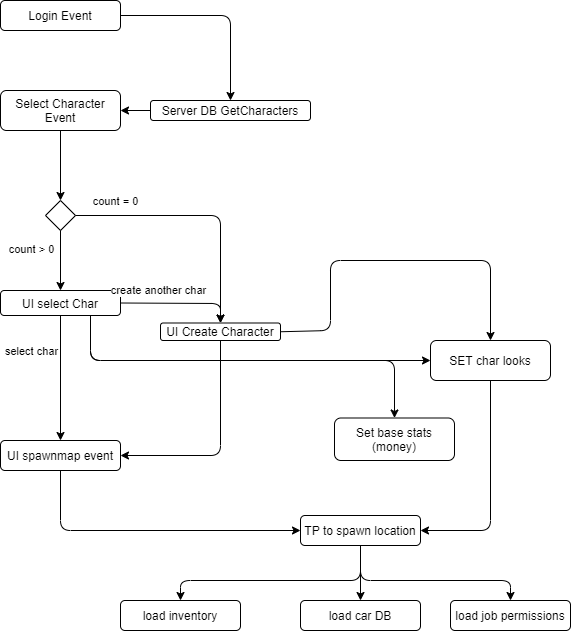

The diagram above was exported from draw.io. Its source (the exported page's mxGraphModel, read from the mxfile embedded in the PNG):
<mxGraphModel dx="1422" dy="794" grid="1" gridSize="10" guides="1" tooltips="1" connect="1" arrows="1" fold="1" page="1" pageScale="1" pageWidth="827" pageHeight="1169" math="0" shadow="0">
  <root>
    <mxCell id="0" />
    <mxCell id="1" parent="0" />
    <mxCell id="SypkJPGDXxb2bkFtaXm_-1" value="Login Event" style="rounded=1;whiteSpace=wrap;html=1;" vertex="1" parent="1">
      <mxGeometry x="40" y="40" width="120" height="30" as="geometry" />
    </mxCell>
    <mxCell id="SypkJPGDXxb2bkFtaXm_-2" value="" style="endArrow=classic;html=1;exitX=1;exitY=0.5;exitDx=0;exitDy=0;entryX=0.5;entryY=0;entryDx=0;entryDy=0;" edge="1" parent="1" source="SypkJPGDXxb2bkFtaXm_-1" target="SypkJPGDXxb2bkFtaXm_-3">
      <mxGeometry width="50" height="50" relative="1" as="geometry">
        <mxPoint x="390" y="430" as="sourcePoint" />
        <mxPoint x="80" y="220" as="targetPoint" />
        <Array as="points">
          <mxPoint x="270" y="55" />
        </Array>
      </mxGeometry>
    </mxCell>
    <mxCell id="SypkJPGDXxb2bkFtaXm_-3" value="Server DB GetCharacters" style="rounded=1;whiteSpace=wrap;html=1;" vertex="1" parent="1">
      <mxGeometry x="190" y="140" width="160" height="20" as="geometry" />
    </mxCell>
    <mxCell id="SypkJPGDXxb2bkFtaXm_-4" value="Select Character Event" style="rounded=1;whiteSpace=wrap;html=1;" vertex="1" parent="1">
      <mxGeometry x="40" y="130" width="120" height="40" as="geometry" />
    </mxCell>
    <mxCell id="SypkJPGDXxb2bkFtaXm_-5" value="" style="endArrow=classic;html=1;exitX=0;exitY=0.5;exitDx=0;exitDy=0;entryX=1;entryY=0.5;entryDx=0;entryDy=0;" edge="1" parent="1" source="SypkJPGDXxb2bkFtaXm_-3" target="SypkJPGDXxb2bkFtaXm_-4">
      <mxGeometry width="50" height="50" relative="1" as="geometry">
        <mxPoint x="390" y="420" as="sourcePoint" />
        <mxPoint x="440" y="370" as="targetPoint" />
      </mxGeometry>
    </mxCell>
    <mxCell id="SypkJPGDXxb2bkFtaXm_-6" value="" style="rhombus;whiteSpace=wrap;html=1;" vertex="1" parent="1">
      <mxGeometry x="85" y="240" width="30" height="30" as="geometry" />
    </mxCell>
    <mxCell id="SypkJPGDXxb2bkFtaXm_-7" value="" style="endArrow=classic;html=1;exitX=0.5;exitY=1;exitDx=0;exitDy=0;entryX=0.5;entryY=0;entryDx=0;entryDy=0;" edge="1" parent="1" source="SypkJPGDXxb2bkFtaXm_-4" target="SypkJPGDXxb2bkFtaXm_-6">
      <mxGeometry width="50" height="50" relative="1" as="geometry">
        <mxPoint x="390" y="420" as="sourcePoint" />
        <mxPoint x="440" y="370" as="targetPoint" />
      </mxGeometry>
    </mxCell>
    <mxCell id="SypkJPGDXxb2bkFtaXm_-8" value="UI select Char" style="rounded=1;whiteSpace=wrap;html=1;" vertex="1" parent="1">
      <mxGeometry x="40" y="330" width="120" height="25" as="geometry" />
    </mxCell>
    <mxCell id="SypkJPGDXxb2bkFtaXm_-9" value="" style="endArrow=classic;html=1;exitX=0.5;exitY=1;exitDx=0;exitDy=0;entryX=0.5;entryY=0;entryDx=0;entryDy=0;" edge="1" parent="1" source="SypkJPGDXxb2bkFtaXm_-6" target="SypkJPGDXxb2bkFtaXm_-8">
      <mxGeometry width="50" height="50" relative="1" as="geometry">
        <mxPoint x="390" y="420" as="sourcePoint" />
        <mxPoint x="440" y="370" as="targetPoint" />
      </mxGeometry>
    </mxCell>
    <mxCell id="SypkJPGDXxb2bkFtaXm_-19" value="count &amp;gt; 0" style="edgeLabel;html=1;align=center;verticalAlign=middle;resizable=0;points=[];" vertex="1" connectable="0" parent="SypkJPGDXxb2bkFtaXm_-9">
      <mxGeometry x="-0.4" y="4" relative="1" as="geometry">
        <mxPoint x="-34" as="offset" />
      </mxGeometry>
    </mxCell>
    <mxCell id="SypkJPGDXxb2bkFtaXm_-10" value="UI Create Character" style="rounded=1;whiteSpace=wrap;html=1;" vertex="1" parent="1">
      <mxGeometry x="200" y="362.5" width="120" height="17.5" as="geometry" />
    </mxCell>
    <mxCell id="SypkJPGDXxb2bkFtaXm_-11" value="" style="endArrow=classic;html=1;exitX=1;exitY=0.5;exitDx=0;exitDy=0;entryX=0.5;entryY=0;entryDx=0;entryDy=0;" edge="1" parent="1" source="SypkJPGDXxb2bkFtaXm_-6" target="SypkJPGDXxb2bkFtaXm_-10">
      <mxGeometry width="50" height="50" relative="1" as="geometry">
        <mxPoint x="390" y="420" as="sourcePoint" />
        <mxPoint x="440" y="370" as="targetPoint" />
        <Array as="points">
          <mxPoint x="260" y="255" />
        </Array>
      </mxGeometry>
    </mxCell>
    <mxCell id="SypkJPGDXxb2bkFtaXm_-18" value="count = 0" style="edgeLabel;html=1;align=center;verticalAlign=middle;resizable=0;points=[];" vertex="1" connectable="0" parent="SypkJPGDXxb2bkFtaXm_-11">
      <mxGeometry x="-0.8424" y="2" relative="1" as="geometry">
        <mxPoint x="19" y="-13" as="offset" />
      </mxGeometry>
    </mxCell>
    <mxCell id="SypkJPGDXxb2bkFtaXm_-12" value="" style="endArrow=classic;html=1;exitX=1;exitY=0.5;exitDx=0;exitDy=0;entryX=0.5;entryY=0;entryDx=0;entryDy=0;" edge="1" parent="1" source="SypkJPGDXxb2bkFtaXm_-8" target="SypkJPGDXxb2bkFtaXm_-10">
      <mxGeometry width="50" height="50" relative="1" as="geometry">
        <mxPoint x="390" y="420" as="sourcePoint" />
        <mxPoint x="440" y="370" as="targetPoint" />
        <Array as="points">
          <mxPoint x="260" y="343" />
        </Array>
      </mxGeometry>
    </mxCell>
    <mxCell id="SypkJPGDXxb2bkFtaXm_-20" value="create another char" style="edgeLabel;html=1;align=center;verticalAlign=middle;resizable=0;points=[];" vertex="1" connectable="0" parent="SypkJPGDXxb2bkFtaXm_-12">
      <mxGeometry x="-0.6752" y="1" relative="1" as="geometry">
        <mxPoint x="18" y="-12" as="offset" />
      </mxGeometry>
    </mxCell>
    <mxCell id="SypkJPGDXxb2bkFtaXm_-13" value="" style="endArrow=classic;html=1;exitX=0.5;exitY=1;exitDx=0;exitDy=0;" edge="1" parent="1" source="SypkJPGDXxb2bkFtaXm_-8" target="SypkJPGDXxb2bkFtaXm_-14">
      <mxGeometry width="50" height="50" relative="1" as="geometry">
        <mxPoint x="390" y="420" as="sourcePoint" />
        <mxPoint x="100" y="520" as="targetPoint" />
      </mxGeometry>
    </mxCell>
    <mxCell id="SypkJPGDXxb2bkFtaXm_-21" value="select char" style="edgeLabel;html=1;align=center;verticalAlign=middle;resizable=0;points=[];" vertex="1" connectable="0" parent="SypkJPGDXxb2bkFtaXm_-13">
      <mxGeometry x="-0.312" y="3" relative="1" as="geometry">
        <mxPoint x="-33" y="-8" as="offset" />
      </mxGeometry>
    </mxCell>
    <mxCell id="SypkJPGDXxb2bkFtaXm_-14" value="UI spawnmap event" style="rounded=1;whiteSpace=wrap;html=1;" vertex="1" parent="1">
      <mxGeometry x="40" y="480" width="120" height="30" as="geometry" />
    </mxCell>
    <mxCell id="SypkJPGDXxb2bkFtaXm_-15" value="" style="endArrow=classic;html=1;exitX=0.5;exitY=1;exitDx=0;exitDy=0;entryX=1;entryY=0.5;entryDx=0;entryDy=0;" edge="1" parent="1" source="SypkJPGDXxb2bkFtaXm_-10" target="SypkJPGDXxb2bkFtaXm_-14">
      <mxGeometry width="50" height="50" relative="1" as="geometry">
        <mxPoint x="390" y="420" as="sourcePoint" />
        <mxPoint x="440" y="370" as="targetPoint" />
        <Array as="points">
          <mxPoint x="260" y="495" />
        </Array>
      </mxGeometry>
    </mxCell>
    <mxCell id="SypkJPGDXxb2bkFtaXm_-16" value="TP to spawn location" style="rounded=1;whiteSpace=wrap;html=1;" vertex="1" parent="1">
      <mxGeometry x="340" y="555" width="120" height="30" as="geometry" />
    </mxCell>
    <mxCell id="SypkJPGDXxb2bkFtaXm_-17" value="" style="endArrow=classic;html=1;exitX=0.5;exitY=1;exitDx=0;exitDy=0;entryX=0;entryY=0.5;entryDx=0;entryDy=0;" edge="1" parent="1" source="SypkJPGDXxb2bkFtaXm_-14" target="SypkJPGDXxb2bkFtaXm_-16">
      <mxGeometry width="50" height="50" relative="1" as="geometry">
        <mxPoint x="390" y="420" as="sourcePoint" />
        <mxPoint x="440" y="370" as="targetPoint" />
        <Array as="points">
          <mxPoint x="100" y="570" />
        </Array>
      </mxGeometry>
    </mxCell>
    <mxCell id="SypkJPGDXxb2bkFtaXm_-22" value="" style="endArrow=classic;html=1;exitX=0.75;exitY=1;exitDx=0;exitDy=0;" edge="1" parent="1" source="SypkJPGDXxb2bkFtaXm_-8" target="SypkJPGDXxb2bkFtaXm_-23">
      <mxGeometry width="50" height="50" relative="1" as="geometry">
        <mxPoint x="390" y="420" as="sourcePoint" />
        <mxPoint x="520" y="400" as="targetPoint" />
        <Array as="points">
          <mxPoint x="130" y="400" />
        </Array>
      </mxGeometry>
    </mxCell>
    <mxCell id="SypkJPGDXxb2bkFtaXm_-23" value="SET char looks" style="rounded=1;whiteSpace=wrap;html=1;" vertex="1" parent="1">
      <mxGeometry x="470" y="380" width="120" height="40" as="geometry" />
    </mxCell>
    <mxCell id="SypkJPGDXxb2bkFtaXm_-24" value="" style="endArrow=classic;html=1;exitX=1;exitY=0.5;exitDx=0;exitDy=0;entryX=0.5;entryY=0;entryDx=0;entryDy=0;" edge="1" parent="1" source="SypkJPGDXxb2bkFtaXm_-10" target="SypkJPGDXxb2bkFtaXm_-23">
      <mxGeometry width="50" height="50" relative="1" as="geometry">
        <mxPoint x="390" y="420" as="sourcePoint" />
        <mxPoint x="440" y="370" as="targetPoint" />
        <Array as="points">
          <mxPoint x="370" y="370" />
          <mxPoint x="370" y="300" />
          <mxPoint x="530" y="300" />
        </Array>
      </mxGeometry>
    </mxCell>
    <mxCell id="SypkJPGDXxb2bkFtaXm_-25" value="" style="endArrow=classic;html=1;exitX=0.5;exitY=1;exitDx=0;exitDy=0;entryX=1;entryY=0.5;entryDx=0;entryDy=0;" edge="1" parent="1" source="SypkJPGDXxb2bkFtaXm_-23" target="SypkJPGDXxb2bkFtaXm_-16">
      <mxGeometry width="50" height="50" relative="1" as="geometry">
        <mxPoint x="390" y="420" as="sourcePoint" />
        <mxPoint x="440" y="370" as="targetPoint" />
        <Array as="points">
          <mxPoint x="530" y="570" />
        </Array>
      </mxGeometry>
    </mxCell>
    <mxCell id="SypkJPGDXxb2bkFtaXm_-26" value="Set base stats (money)" style="rounded=1;whiteSpace=wrap;html=1;" vertex="1" parent="1">
      <mxGeometry x="374" y="457.5" width="120" height="42.5" as="geometry" />
    </mxCell>
    <mxCell id="SypkJPGDXxb2bkFtaXm_-27" value="" style="endArrow=classic;html=1;exitX=0.75;exitY=1;exitDx=0;exitDy=0;entryX=0.5;entryY=0;entryDx=0;entryDy=0;" edge="1" parent="1" source="SypkJPGDXxb2bkFtaXm_-8" target="SypkJPGDXxb2bkFtaXm_-26">
      <mxGeometry width="50" height="50" relative="1" as="geometry">
        <mxPoint x="390" y="410" as="sourcePoint" />
        <mxPoint x="440" y="360" as="targetPoint" />
        <Array as="points">
          <mxPoint x="130" y="400" />
          <mxPoint x="434" y="400" />
        </Array>
      </mxGeometry>
    </mxCell>
    <mxCell id="SypkJPGDXxb2bkFtaXm_-28" value="" style="endArrow=classic;html=1;exitX=0.5;exitY=1;exitDx=0;exitDy=0;entryX=0.5;entryY=0;entryDx=0;entryDy=0;" edge="1" parent="1" source="SypkJPGDXxb2bkFtaXm_-16" target="SypkJPGDXxb2bkFtaXm_-29">
      <mxGeometry width="50" height="50" relative="1" as="geometry">
        <mxPoint x="390" y="610" as="sourcePoint" />
        <mxPoint x="400" y="720" as="targetPoint" />
      </mxGeometry>
    </mxCell>
    <mxCell id="SypkJPGDXxb2bkFtaXm_-29" value="load car DB" style="rounded=1;whiteSpace=wrap;html=1;" vertex="1" parent="1">
      <mxGeometry x="340" y="640" width="120" height="30" as="geometry" />
    </mxCell>
    <mxCell id="SypkJPGDXxb2bkFtaXm_-30" value="load job permissions" style="rounded=1;whiteSpace=wrap;html=1;" vertex="1" parent="1">
      <mxGeometry x="490" y="640" width="120" height="30" as="geometry" />
    </mxCell>
    <mxCell id="SypkJPGDXxb2bkFtaXm_-32" value="" style="endArrow=classic;html=1;exitX=0.5;exitY=1;exitDx=0;exitDy=0;entryX=0.5;entryY=0;entryDx=0;entryDy=0;" edge="1" parent="1" source="SypkJPGDXxb2bkFtaXm_-16" target="SypkJPGDXxb2bkFtaXm_-30">
      <mxGeometry width="50" height="50" relative="1" as="geometry">
        <mxPoint x="390" y="710" as="sourcePoint" />
        <mxPoint x="440" y="660" as="targetPoint" />
        <Array as="points">
          <mxPoint x="400" y="620" />
          <mxPoint x="550" y="620" />
        </Array>
      </mxGeometry>
    </mxCell>
    <mxCell id="SypkJPGDXxb2bkFtaXm_-33" value="load inventory" style="rounded=1;whiteSpace=wrap;html=1;" vertex="1" parent="1">
      <mxGeometry x="160" y="640" width="120" height="30" as="geometry" />
    </mxCell>
    <mxCell id="SypkJPGDXxb2bkFtaXm_-34" value="" style="endArrow=classic;html=1;exitX=0.5;exitY=1;exitDx=0;exitDy=0;entryX=0.5;entryY=0;entryDx=0;entryDy=0;" edge="1" parent="1" source="SypkJPGDXxb2bkFtaXm_-16" target="SypkJPGDXxb2bkFtaXm_-33">
      <mxGeometry width="50" height="50" relative="1" as="geometry">
        <mxPoint x="390" y="610" as="sourcePoint" />
        <mxPoint x="440" y="560" as="targetPoint" />
        <Array as="points">
          <mxPoint x="400" y="620" />
          <mxPoint x="220" y="620" />
        </Array>
      </mxGeometry>
    </mxCell>
  </root>
</mxGraphModel>